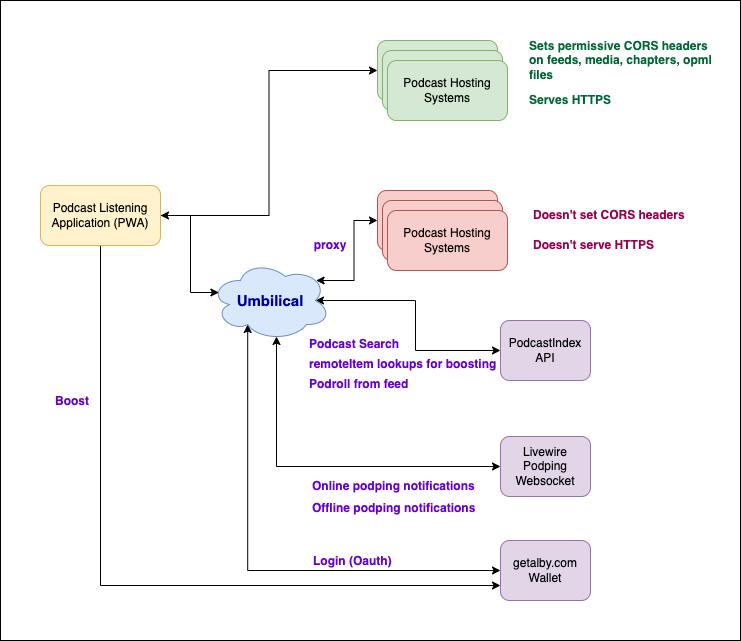

The diagram above was exported from draw.io. Its source (the exported page's mxGraphModel, read from the mxfile embedded in the PNG):
<mxGraphModel dx="2074" dy="710" grid="1" gridSize="10" guides="1" tooltips="1" connect="1" arrows="1" fold="1" page="1" pageScale="1" pageWidth="850" pageHeight="1100" math="0" shadow="0">
  <root>
    <mxCell id="0" />
    <mxCell id="1" parent="0" />
    <mxCell id="-8oyuEoW2l6kJnYILFhX-44" value="" style="rounded=0;whiteSpace=wrap;html=1;fillColor=none;" vertex="1" parent="1">
      <mxGeometry x="20" width="740" height="640" as="geometry" />
    </mxCell>
    <mxCell id="-8oyuEoW2l6kJnYILFhX-28" style="edgeStyle=orthogonalEdgeStyle;rounded=0;orthogonalLoop=1;jettySize=auto;html=1;exitX=1;exitY=0.5;exitDx=0;exitDy=0;entryX=0;entryY=0.5;entryDx=0;entryDy=0;" edge="1" parent="1" source="-8oyuEoW2l6kJnYILFhX-2" target="-8oyuEoW2l6kJnYILFhX-3">
      <mxGeometry relative="1" as="geometry" />
    </mxCell>
    <mxCell id="-8oyuEoW2l6kJnYILFhX-51" style="edgeStyle=orthogonalEdgeStyle;rounded=0;orthogonalLoop=1;jettySize=auto;html=1;exitX=0.5;exitY=1;exitDx=0;exitDy=0;entryX=0;entryY=0.75;entryDx=0;entryDy=0;" edge="1" parent="1" source="-8oyuEoW2l6kJnYILFhX-2" target="-8oyuEoW2l6kJnYILFhX-8">
      <mxGeometry relative="1" as="geometry" />
    </mxCell>
    <mxCell id="-8oyuEoW2l6kJnYILFhX-2" value="Podcast Listening Application (PWA)" style="rounded=1;whiteSpace=wrap;html=1;fillColor=#fff2cc;strokeColor=#d6b656;" vertex="1" parent="1">
      <mxGeometry x="60" y="185" width="120" height="60" as="geometry" />
    </mxCell>
    <mxCell id="-8oyuEoW2l6kJnYILFhX-6" value="Podcast Hosting System" style="rounded=1;whiteSpace=wrap;html=1;fillColor=#f8cecc;strokeColor=#b85450;" vertex="1" parent="1">
      <mxGeometry x="397" y="190" width="120" height="60" as="geometry" />
    </mxCell>
    <mxCell id="-8oyuEoW2l6kJnYILFhX-7" value="PodcastIndex API" style="rounded=1;whiteSpace=wrap;html=1;fillColor=#e1d5e7;strokeColor=#9673a6;" vertex="1" parent="1">
      <mxGeometry x="520" y="320" width="90" height="60" as="geometry" />
    </mxCell>
    <mxCell id="-8oyuEoW2l6kJnYILFhX-8" value="getalby.com Wallet" style="rounded=1;whiteSpace=wrap;html=1;fillColor=#e1d5e7;strokeColor=#9673a6;" vertex="1" parent="1">
      <mxGeometry x="520" y="540" width="90" height="60" as="geometry" />
    </mxCell>
    <mxCell id="-8oyuEoW2l6kJnYILFhX-9" value="Livewire Podping Websocket" style="rounded=1;whiteSpace=wrap;html=1;fillColor=#e1d5e7;strokeColor=#9673a6;" vertex="1" parent="1">
      <mxGeometry x="520" y="436" width="90" height="60" as="geometry" />
    </mxCell>
    <mxCell id="-8oyuEoW2l6kJnYILFhX-12" value="&lt;font color=&quot;#99004d&quot;&gt;&lt;b&gt;Doesn't set CORS headers&lt;/b&gt;&lt;/font&gt;" style="text;html=1;align=left;verticalAlign=middle;whiteSpace=wrap;rounded=0;" vertex="1" parent="1">
      <mxGeometry x="551" y="195" width="180" height="40" as="geometry" />
    </mxCell>
    <mxCell id="-8oyuEoW2l6kJnYILFhX-13" value="&lt;font color=&quot;#99004d&quot;&gt;&lt;b&gt;Doesn't serve HTTPS&lt;/b&gt;&lt;/font&gt;" style="text;html=1;align=left;verticalAlign=middle;whiteSpace=wrap;rounded=0;" vertex="1" parent="1">
      <mxGeometry x="551" y="230" width="180" height="30" as="geometry" />
    </mxCell>
    <mxCell id="-8oyuEoW2l6kJnYILFhX-14" value="Podcast Hosting System" style="rounded=1;whiteSpace=wrap;html=1;fillColor=#f8cecc;strokeColor=#b85450;" vertex="1" parent="1">
      <mxGeometry x="402" y="200" width="120" height="60" as="geometry" />
    </mxCell>
    <mxCell id="-8oyuEoW2l6kJnYILFhX-15" value="Podcast Hosting Systems" style="rounded=1;whiteSpace=wrap;html=1;fillColor=#f8cecc;strokeColor=#b85450;" vertex="1" parent="1">
      <mxGeometry x="407" y="210" width="120" height="60" as="geometry" />
    </mxCell>
    <mxCell id="-8oyuEoW2l6kJnYILFhX-26" value="" style="group" vertex="1" connectable="0" parent="1">
      <mxGeometry x="397" y="40" width="340" height="80" as="geometry" />
    </mxCell>
    <mxCell id="-8oyuEoW2l6kJnYILFhX-3" value="Podcast Hosting System" style="rounded=1;whiteSpace=wrap;html=1;fillColor=#d5e8d4;strokeColor=#82b366;" vertex="1" parent="-8oyuEoW2l6kJnYILFhX-26">
      <mxGeometry width="120" height="60" as="geometry" />
    </mxCell>
    <mxCell id="-8oyuEoW2l6kJnYILFhX-4" value="Podcast Hosting System" style="rounded=1;whiteSpace=wrap;html=1;fillColor=#d5e8d4;strokeColor=#82b366;" vertex="1" parent="-8oyuEoW2l6kJnYILFhX-26">
      <mxGeometry x="5" y="10" width="120" height="60" as="geometry" />
    </mxCell>
    <mxCell id="-8oyuEoW2l6kJnYILFhX-5" value="Podcast Hosting Systems" style="rounded=1;whiteSpace=wrap;html=1;fillColor=#d5e8d4;strokeColor=#82b366;" vertex="1" parent="-8oyuEoW2l6kJnYILFhX-26">
      <mxGeometry x="10" y="20" width="120" height="60" as="geometry" />
    </mxCell>
    <mxCell id="-8oyuEoW2l6kJnYILFhX-10" value="&lt;font color=&quot;#006633&quot;&gt;&lt;b&gt;Sets permissive CORS headers on feeds, media, chapters, opml files&lt;/b&gt;&lt;/font&gt;" style="text;html=1;align=left;verticalAlign=middle;whiteSpace=wrap;rounded=0;" vertex="1" parent="-8oyuEoW2l6kJnYILFhX-26">
      <mxGeometry x="150" width="190" height="40" as="geometry" />
    </mxCell>
    <mxCell id="-8oyuEoW2l6kJnYILFhX-11" value="&lt;b&gt;&lt;font color=&quot;#006633&quot;&gt;Serves HTTPS&lt;/font&gt;&lt;/b&gt;" style="text;html=1;align=left;verticalAlign=middle;whiteSpace=wrap;rounded=0;" vertex="1" parent="-8oyuEoW2l6kJnYILFhX-26">
      <mxGeometry x="150" y="40" width="180" height="40" as="geometry" />
    </mxCell>
    <mxCell id="-8oyuEoW2l6kJnYILFhX-31" style="edgeStyle=orthogonalEdgeStyle;rounded=0;orthogonalLoop=1;jettySize=auto;html=1;exitX=0.88;exitY=0.25;exitDx=0;exitDy=0;exitPerimeter=0;entryX=0;entryY=0.5;entryDx=0;entryDy=0;startArrow=classic;startFill=1;" edge="1" parent="1" source="-8oyuEoW2l6kJnYILFhX-30" target="-8oyuEoW2l6kJnYILFhX-6">
      <mxGeometry relative="1" as="geometry" />
    </mxCell>
    <mxCell id="-8oyuEoW2l6kJnYILFhX-34" style="edgeStyle=orthogonalEdgeStyle;rounded=0;orthogonalLoop=1;jettySize=auto;html=1;exitX=0.875;exitY=0.5;exitDx=0;exitDy=0;exitPerimeter=0;entryX=0;entryY=0.5;entryDx=0;entryDy=0;startArrow=classic;startFill=1;" edge="1" parent="1" source="-8oyuEoW2l6kJnYILFhX-30" target="-8oyuEoW2l6kJnYILFhX-7">
      <mxGeometry relative="1" as="geometry" />
    </mxCell>
    <mxCell id="-8oyuEoW2l6kJnYILFhX-37" style="edgeStyle=orthogonalEdgeStyle;rounded=0;orthogonalLoop=1;jettySize=auto;html=1;exitX=0.55;exitY=0.95;exitDx=0;exitDy=0;exitPerimeter=0;entryX=0;entryY=0.5;entryDx=0;entryDy=0;startArrow=classic;startFill=1;" edge="1" parent="1" source="-8oyuEoW2l6kJnYILFhX-30" target="-8oyuEoW2l6kJnYILFhX-9">
      <mxGeometry relative="1" as="geometry">
        <Array as="points">
          <mxPoint x="296" y="466" />
        </Array>
      </mxGeometry>
    </mxCell>
    <mxCell id="-8oyuEoW2l6kJnYILFhX-39" style="edgeStyle=orthogonalEdgeStyle;rounded=0;orthogonalLoop=1;jettySize=auto;html=1;exitX=0.31;exitY=0.8;exitDx=0;exitDy=0;exitPerimeter=0;entryX=0;entryY=0.5;entryDx=0;entryDy=0;startArrow=classic;startFill=1;" edge="1" parent="1" source="-8oyuEoW2l6kJnYILFhX-30" target="-8oyuEoW2l6kJnYILFhX-8">
      <mxGeometry relative="1" as="geometry">
        <Array as="points">
          <mxPoint x="267" y="570" />
        </Array>
      </mxGeometry>
    </mxCell>
    <mxCell id="-8oyuEoW2l6kJnYILFhX-30" value="Umbilical" style="ellipse;shape=cloud;whiteSpace=wrap;html=1;fillColor=#dae8fc;strokeColor=#6c8ebf;fontColor=#000099;fontSize=15;fontStyle=1" vertex="1" parent="1">
      <mxGeometry x="230" y="260" width="120" height="80" as="geometry" />
    </mxCell>
    <mxCell id="-8oyuEoW2l6kJnYILFhX-32" value="proxy" style="text;html=1;align=center;verticalAlign=middle;whiteSpace=wrap;rounded=0;fontColor=#6600CC;fontStyle=1" vertex="1" parent="1">
      <mxGeometry x="320" y="230" width="60" height="30" as="geometry" />
    </mxCell>
    <mxCell id="-8oyuEoW2l6kJnYILFhX-33" style="edgeStyle=orthogonalEdgeStyle;rounded=0;orthogonalLoop=1;jettySize=auto;html=1;exitX=1;exitY=0.5;exitDx=0;exitDy=0;entryX=0.07;entryY=0.4;entryDx=0;entryDy=0;entryPerimeter=0;startArrow=classic;startFill=1;" edge="1" parent="1" source="-8oyuEoW2l6kJnYILFhX-2" target="-8oyuEoW2l6kJnYILFhX-30">
      <mxGeometry relative="1" as="geometry">
        <Array as="points">
          <mxPoint x="210" y="215" />
          <mxPoint x="210" y="292" />
        </Array>
      </mxGeometry>
    </mxCell>
    <mxCell id="-8oyuEoW2l6kJnYILFhX-35" value="" style="group;fontColor=#6600CC;" vertex="1" connectable="0" parent="1">
      <mxGeometry x="342" y="324" width="218" height="80" as="geometry" />
    </mxCell>
    <mxCell id="-8oyuEoW2l6kJnYILFhX-17" value="Podcast Search" style="text;html=1;align=left;verticalAlign=middle;whiteSpace=wrap;rounded=0;fontColor=#6600CC;fontStyle=1" vertex="1" parent="-8oyuEoW2l6kJnYILFhX-35">
      <mxGeometry x="-15" width="217.99999999999997" height="40" as="geometry" />
    </mxCell>
    <mxCell id="-8oyuEoW2l6kJnYILFhX-19" value="remoteItem lookups for boosting" style="text;html=1;align=left;verticalAlign=middle;whiteSpace=wrap;rounded=0;fontColor=#6600CC;fontStyle=1" vertex="1" parent="-8oyuEoW2l6kJnYILFhX-35">
      <mxGeometry x="-15" y="20" width="217.99999999999997" height="40" as="geometry" />
    </mxCell>
    <mxCell id="-8oyuEoW2l6kJnYILFhX-21" value="Podroll from feed" style="text;html=1;align=left;verticalAlign=middle;whiteSpace=wrap;rounded=0;fontColor=#6600CC;fontStyle=1" vertex="1" parent="-8oyuEoW2l6kJnYILFhX-35">
      <mxGeometry x="-15" y="40" width="217.99999999999997" height="40" as="geometry" />
    </mxCell>
    <mxCell id="-8oyuEoW2l6kJnYILFhX-38" value="" style="group" vertex="1" connectable="0" parent="1">
      <mxGeometry x="330" y="466" width="180" height="62" as="geometry" />
    </mxCell>
    <mxCell id="-8oyuEoW2l6kJnYILFhX-24" value="Online podping notifications" style="text;html=1;align=left;verticalAlign=middle;whiteSpace=wrap;rounded=0;fontColor=#6600CC;fontStyle=1" vertex="1" parent="-8oyuEoW2l6kJnYILFhX-38">
      <mxGeometry width="180" height="40" as="geometry" />
    </mxCell>
    <mxCell id="-8oyuEoW2l6kJnYILFhX-25" value="Offline podping notifications" style="text;html=1;align=left;verticalAlign=middle;whiteSpace=wrap;rounded=0;fontColor=#6600CC;fontStyle=1" vertex="1" parent="-8oyuEoW2l6kJnYILFhX-38">
      <mxGeometry y="22" width="180" height="40" as="geometry" />
    </mxCell>
    <mxCell id="-8oyuEoW2l6kJnYILFhX-41" value="" style="group" vertex="1" connectable="0" parent="1">
      <mxGeometry x="330" y="550" width="180" height="34" as="geometry" />
    </mxCell>
    <mxCell id="-8oyuEoW2l6kJnYILFhX-42" value="Login (Oauth)" style="text;html=1;align=left;verticalAlign=middle;whiteSpace=wrap;rounded=0;fontColor=#6600CC;fontStyle=1" vertex="1" parent="-8oyuEoW2l6kJnYILFhX-41">
      <mxGeometry x="1" width="180" height="21.93548387096774" as="geometry" />
    </mxCell>
    <mxCell id="-8oyuEoW2l6kJnYILFhX-47" value="" style="group" vertex="1" connectable="0" parent="1">
      <mxGeometry x="40" y="380" width="180" height="34" as="geometry" />
    </mxCell>
    <mxCell id="-8oyuEoW2l6kJnYILFhX-48" value="Boost" style="text;html=1;align=left;verticalAlign=middle;whiteSpace=wrap;rounded=0;fontColor=#6600CC;fontStyle=1" vertex="1" parent="-8oyuEoW2l6kJnYILFhX-47">
      <mxGeometry x="33" y="10" width="39" height="21.94" as="geometry" />
    </mxCell>
  </root>
</mxGraphModel>